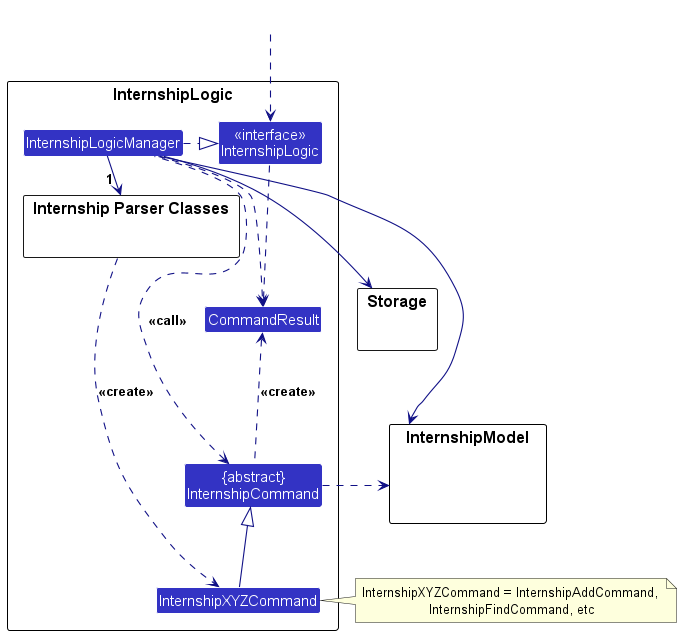

The diagram above was rendered by PlantUML. Its source (embedded in the PNG):
@startuml
!include style.puml
skinparam arrowThickness 1.1
skinparam arrowColor LOGIC_COLOR_T4
skinparam classBackgroundColor LOGIC_COLOR

package InternshipLogic as InternshipLogicPackage {

package "Internship Parser Classes" as InternshipParserClasses{
}
Class InternshipXYZCommand
Class CommandResult
Class "{abstract}\nInternshipCommand" as InternshipCommand


Class "<<interface>>\nInternshipLogic" as InternshipLogic
Class InternshipLogicManager
}

package InternshipModel {
Class HiddenModel #FFFFFF
}

package Storage {
}

Class HiddenOutside #FFFFFF
HiddenOutside ..> InternshipLogic

InternshipLogicManager .right.|> InternshipLogic
InternshipLogicManager -right-> " 1 " InternshipParserClasses
InternshipParserClasses ..> InternshipXYZCommand : <<create>>

InternshipXYZCommand -up-|> InternshipCommand
InternshipLogicManager .left.> InternshipCommand : <<call>>

InternshipLogicManager --> InternshipModel
InternshipLogicManager --> Storage
Storage --[hidden] InternshipModel
InternshipCommand .[hidden]up.> Storage
InternshipCommand .right.> InternshipModel
note right of InternshipXYZCommand: InternshipXYZCommand = InternshipAddCommand, \nInternshipFindCommand, etc

InternshipLogic ..> CommandResult
InternshipLogicManager .down.> CommandResult
InternshipCommand .up.> CommandResult : <<create>>
@enduml